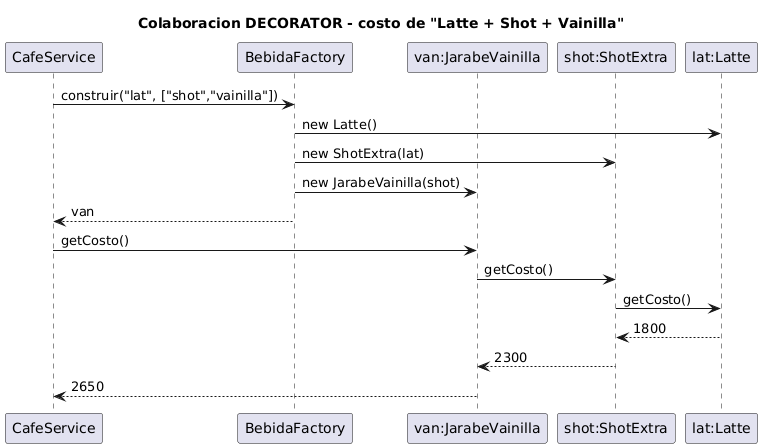

The diagram above was rendered by PlantUML. Its source (embedded in the PNG):
@startuml sec-decorator
title Colaboracion DECORATOR - costo de "Latte + Shot + Vainilla"
skinparam backgroundColor #FFFFFF

participant CafeService
participant BebidaFactory
participant "van:JarabeVainilla" as van
participant "shot:ShotExtra" as shot
participant "lat:Latte" as lat

CafeService -> BebidaFactory : construir("lat", ["shot","vainilla"])
BebidaFactory -> lat : new Latte()
BebidaFactory -> shot : new ShotExtra(lat)
BebidaFactory -> van : new JarabeVainilla(shot)
BebidaFactory --> CafeService : van

CafeService -> van : getCosto()
van -> shot : getCosto()
shot -> lat : getCosto()
lat --> shot : 1800
shot --> van : 2300
van --> CafeService : 2650
@enduml